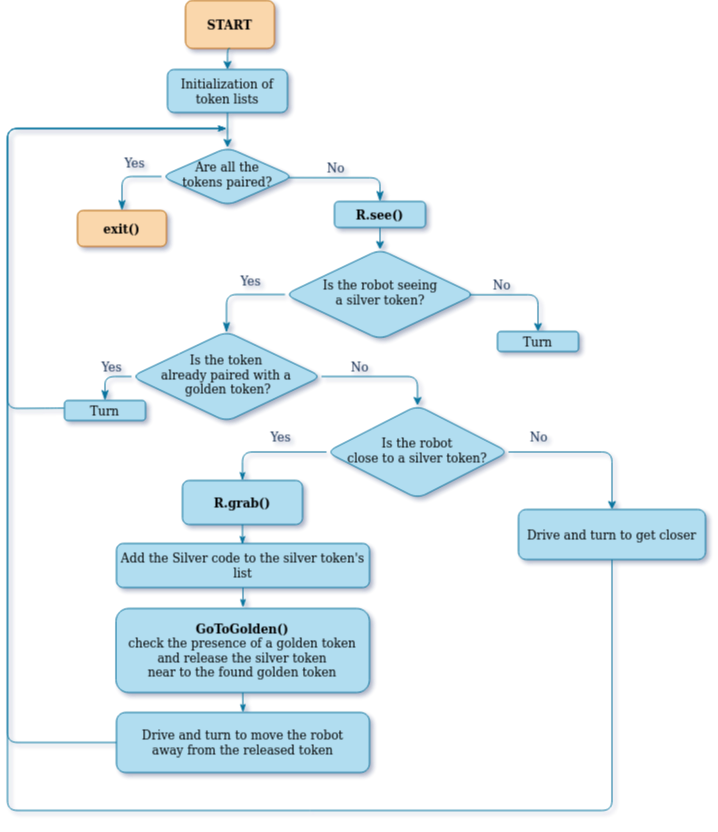

The diagram above was exported from draw.io. Its source (the exported page's mxGraphModel, read from the mxfile embedded in the PNG):
<mxGraphModel dx="1815" dy="1083" grid="1" gridSize="11" guides="1" tooltips="1" connect="1" arrows="1" fold="1" page="1" pageScale="1" pageWidth="1654" pageHeight="2336" math="0" shadow="1">
  <root>
    <mxCell id="WIyWlLk6GJQsqaUBKTNV-0" />
    <mxCell id="WIyWlLk6GJQsqaUBKTNV-1" parent="WIyWlLk6GJQsqaUBKTNV-0" />
    <mxCell id="a-EOrQWix-4uZQVvZyVO-2" style="edgeStyle=orthogonalEdgeStyle;rounded=1;orthogonalLoop=1;jettySize=auto;html=1;exitX=0.5;exitY=1;exitDx=0;exitDy=0;labelBackgroundColor=#F1FAEE;strokeColor=#10739e;fontColor=#1D3557;fontSize=12;fontFamily=Comic Sans MS;labelBorderColor=none;fillColor=#b1ddf0;shadow=0;" parent="WIyWlLk6GJQsqaUBKTNV-1" target="a-EOrQWix-4uZQVvZyVO-1" edge="1">
      <mxGeometry relative="1" as="geometry">
        <mxPoint x="401" y="232" as="sourcePoint" />
        <Array as="points">
          <mxPoint x="401" y="226" />
        </Array>
      </mxGeometry>
    </mxCell>
    <mxCell id="WIyWlLk6GJQsqaUBKTNV-5" value="No" style="edgeStyle=orthogonalEdgeStyle;rounded=1;html=1;jettySize=auto;orthogonalLoop=1;fontSize=12;endArrow=classicThin;endFill=1;endSize=8;strokeWidth=1;shadow=0;labelBackgroundColor=none;entryX=0.5;entryY=0;entryDx=0;entryDy=0;strokeColor=#10739e;fontColor=#1D3557;fontFamily=Comic Sans MS;labelBorderColor=none;fillColor=#b1ddf0;exitX=0.959;exitY=0.52;exitDx=0;exitDy=0;exitPerimeter=0;" parent="WIyWlLk6GJQsqaUBKTNV-1" source="WIyWlLk6GJQsqaUBKTNV-6" target="WIyWlLk6GJQsqaUBKTNV-7" edge="1">
      <mxGeometry x="-0.2" y="10" relative="1" as="geometry">
        <mxPoint as="offset" />
      </mxGeometry>
    </mxCell>
    <mxCell id="WIyWlLk6GJQsqaUBKTNV-6" value="&lt;div&gt;Are all the &lt;br&gt;&lt;/div&gt;&lt;div&gt;tokens paired?&lt;/div&gt;" style="rhombus;whiteSpace=wrap;html=1;shadow=0;fontFamily=Comic Sans MS;fontSize=12;align=center;strokeWidth=1;spacing=6;spacingTop=-4;rounded=1;fillColor=#b1ddf0;strokeColor=#10739e;labelBorderColor=none;" parent="WIyWlLk6GJQsqaUBKTNV-1" vertex="1">
      <mxGeometry x="331" y="294" width="132" height="58" as="geometry" />
    </mxCell>
    <mxCell id="WIyWlLk6GJQsqaUBKTNV-7" value="R.see()" style="rounded=1;whiteSpace=wrap;html=1;fontSize=12;glass=0;strokeWidth=1;shadow=0;fillColor=#b1ddf0;strokeColor=#10739e;fontFamily=Comic Sans MS;labelBorderColor=none;fontStyle=1" parent="WIyWlLk6GJQsqaUBKTNV-1" vertex="1">
      <mxGeometry x="504" y="348" width="91" height="26" as="geometry" />
    </mxCell>
    <mxCell id="WIyWlLk6GJQsqaUBKTNV-9" value="Yes" style="edgeStyle=orthogonalEdgeStyle;rounded=1;html=1;jettySize=auto;orthogonalLoop=1;fontSize=12;endArrow=classicThin;endFill=1;endSize=8;strokeWidth=1;shadow=0;labelBackgroundColor=none;exitX=0;exitY=0.5;exitDx=0;exitDy=0;entryX=0.5;entryY=0;entryDx=0;entryDy=0;strokeColor=#10739e;fontColor=#1D3557;fontFamily=Comic Sans MS;labelBorderColor=none;fillColor=#b1ddf0;" parent="WIyWlLk6GJQsqaUBKTNV-1" source="KgvO9PaYmtcQRzOhXLDT-1" target="KgvO9PaYmtcQRzOhXLDT-75" edge="1">
      <mxGeometry x="-0.2308" y="-10" relative="1" as="geometry">
        <mxPoint as="offset" />
        <mxPoint x="241" y="538" as="sourcePoint" />
        <mxPoint x="203.99999999999977" y="550" as="targetPoint" />
      </mxGeometry>
    </mxCell>
    <mxCell id="KgvO9PaYmtcQRzOhXLDT-0" value="" style="endArrow=classic;html=1;rounded=1;exitX=0.5;exitY=1;exitDx=0;exitDy=0;labelBackgroundColor=#F1FAEE;strokeColor=#10739e;fontColor=#1D3557;fontSize=12;fontFamily=Comic Sans MS;labelBorderColor=none;fillColor=#b1ddf0;shadow=0;entryX=0.5;entryY=0;entryDx=0;entryDy=0;" parent="WIyWlLk6GJQsqaUBKTNV-1" source="WIyWlLk6GJQsqaUBKTNV-7" target="o-auKufv2Sjv48yJNQvZ-2" edge="1">
      <mxGeometry width="50" height="50" relative="1" as="geometry">
        <mxPoint x="425" y="472" as="sourcePoint" />
        <mxPoint x="580" y="407" as="targetPoint" />
      </mxGeometry>
    </mxCell>
    <mxCell id="KgvO9PaYmtcQRzOhXLDT-5" value="No" style="edgeStyle=orthogonalEdgeStyle;rounded=1;orthogonalLoop=1;jettySize=auto;html=1;labelBackgroundColor=none;exitX=1;exitY=0.5;exitDx=0;exitDy=0;entryX=0.5;entryY=0;entryDx=0;entryDy=0;strokeColor=#10739e;fontColor=#1D3557;fontSize=12;fontFamily=Comic Sans MS;labelBorderColor=none;fillColor=#b1ddf0;shadow=0;" parent="WIyWlLk6GJQsqaUBKTNV-1" source="KgvO9PaYmtcQRzOhXLDT-1" target="KgvO9PaYmtcQRzOhXLDT-6" edge="1">
      <mxGeometry x="-0.385" y="10" relative="1" as="geometry">
        <mxPoint as="offset" />
        <mxPoint x="561" y="548" as="targetPoint" />
      </mxGeometry>
    </mxCell>
    <mxCell id="KgvO9PaYmtcQRzOhXLDT-1" value="&lt;div&gt;Is the token &lt;br&gt;&lt;/div&gt;&lt;div&gt;already paired with a&lt;/div&gt;&lt;div&gt;&amp;nbsp;golden token?&lt;/div&gt;" style="rhombus;whiteSpace=wrap;html=1;shadow=0;fontFamily=Comic Sans MS;fontSize=12;align=center;strokeWidth=1;spacing=6;spacingTop=-4;rounded=1;fillColor=#b1ddf0;strokeColor=#10739e;labelBorderColor=none;" parent="WIyWlLk6GJQsqaUBKTNV-1" vertex="1">
      <mxGeometry x="301" y="478" width="190" height="90" as="geometry" />
    </mxCell>
    <mxCell id="KgvO9PaYmtcQRzOhXLDT-11" value="No" style="edgeStyle=orthogonalEdgeStyle;rounded=1;orthogonalLoop=1;jettySize=auto;html=1;labelBackgroundColor=none;exitX=1;exitY=0.5;exitDx=0;exitDy=0;entryX=0.5;entryY=0;entryDx=0;entryDy=0;strokeColor=#10739e;fontColor=#1D3557;fontSize=12;fontFamily=Comic Sans MS;labelBorderColor=none;fillColor=#b1ddf0;shadow=0;" parent="WIyWlLk6GJQsqaUBKTNV-1" source="KgvO9PaYmtcQRzOhXLDT-6" target="KgvO9PaYmtcQRzOhXLDT-59" edge="1">
      <mxGeometry x="-0.6195" y="16" relative="1" as="geometry">
        <mxPoint as="offset" />
        <mxPoint x="772.5714285714284" y="630.0368879946345" as="targetPoint" />
      </mxGeometry>
    </mxCell>
    <mxCell id="KgvO9PaYmtcQRzOhXLDT-6" value="&lt;div style=&quot;font-size: 12px;&quot;&gt;Is the robot &lt;br style=&quot;font-size: 12px;&quot;&gt;&lt;/div&gt;&lt;div style=&quot;font-size: 12px;&quot;&gt;close to a silver token?&lt;/div&gt;" style="rhombus;whiteSpace=wrap;html=1;shadow=0;fontFamily=Comic Sans MS;fontSize=12;align=center;strokeWidth=1;spacing=6;spacingTop=-4;rounded=1;fillColor=#b1ddf0;strokeColor=#10739e;labelBorderColor=none;" parent="WIyWlLk6GJQsqaUBKTNV-1" vertex="1">
      <mxGeometry x="496" y="552" width="182" height="93" as="geometry" />
    </mxCell>
    <mxCell id="KgvO9PaYmtcQRzOhXLDT-26" value="exit()" style="rounded=1;whiteSpace=wrap;html=1;fontStyle=1;fillColor=#fad7ac;strokeColor=#b46504;fontSize=12;fontFamily=Comic Sans MS;labelBorderColor=none;shadow=0;" parent="WIyWlLk6GJQsqaUBKTNV-1" vertex="1">
      <mxGeometry x="247" y="357" width="89" height="36" as="geometry" />
    </mxCell>
    <mxCell id="KgvO9PaYmtcQRzOhXLDT-55" value="Yes" style="edgeStyle=orthogonalEdgeStyle;rounded=1;orthogonalLoop=1;jettySize=auto;html=1;exitX=0;exitY=0.5;exitDx=0;exitDy=0;labelBackgroundColor=none;endArrow=classicThin;endFill=1;entryX=0.5;entryY=0;entryDx=0;entryDy=0;strokeColor=#10739e;fontColor=#1D3557;fontSize=12;fontFamily=Comic Sans MS;labelBorderColor=none;fillColor=#b1ddf0;shadow=0;" parent="WIyWlLk6GJQsqaUBKTNV-1" source="KgvO9PaYmtcQRzOhXLDT-6" target="KgvO9PaYmtcQRzOhXLDT-45" edge="1">
      <mxGeometry x="-0.2207" y="-16" relative="1" as="geometry">
        <mxPoint x="412" y="619" as="targetPoint" />
        <mxPoint x="-1" as="offset" />
      </mxGeometry>
    </mxCell>
    <mxCell id="KgvO9PaYmtcQRzOhXLDT-86" style="edgeStyle=orthogonalEdgeStyle;rounded=1;orthogonalLoop=1;jettySize=auto;html=1;exitX=0.5;exitY=1;exitDx=0;exitDy=0;labelBackgroundColor=none;fontSize=12;fontColor=#1D3557;endArrow=classicThin;endFill=1;strokeColor=#10739e;fontFamily=Comic Sans MS;labelBorderColor=none;fillColor=#b1ddf0;shadow=0;" parent="WIyWlLk6GJQsqaUBKTNV-1" source="KgvO9PaYmtcQRzOhXLDT-45" target="KgvO9PaYmtcQRzOhXLDT-85" edge="1">
      <mxGeometry relative="1" as="geometry" />
    </mxCell>
    <mxCell id="KgvO9PaYmtcQRzOhXLDT-45" value="&lt;div style=&quot;font-size: 12px;&quot;&gt;&lt;b style=&quot;font-size: 12px;&quot;&gt;R.grab()&lt;/b&gt;&lt;/div&gt;" style="rounded=1;whiteSpace=wrap;html=1;fillColor=#b1ddf0;strokeColor=#10739e;fontSize=12;fontFamily=Comic Sans MS;labelBorderColor=none;shadow=0;" parent="WIyWlLk6GJQsqaUBKTNV-1" vertex="1">
      <mxGeometry x="352" y="627" width="120" height="44" as="geometry" />
    </mxCell>
    <mxCell id="KgvO9PaYmtcQRzOhXLDT-50" style="edgeStyle=orthogonalEdgeStyle;rounded=1;orthogonalLoop=1;jettySize=auto;html=1;labelBackgroundColor=none;endArrow=classicThin;endFill=1;exitX=0.5;exitY=1;exitDx=0;exitDy=0;entryX=0.5;entryY=0;entryDx=0;entryDy=0;strokeColor=#10739e;fontColor=#1D3557;fontSize=12;fontFamily=Comic Sans MS;labelBorderColor=none;fillColor=#b1ddf0;shadow=0;" parent="WIyWlLk6GJQsqaUBKTNV-1" source="KgvO9PaYmtcQRzOhXLDT-47" target="KgvO9PaYmtcQRzOhXLDT-49" edge="1">
      <mxGeometry relative="1" as="geometry">
        <mxPoint x="400" y="797" as="targetPoint" />
      </mxGeometry>
    </mxCell>
    <mxCell id="KgvO9PaYmtcQRzOhXLDT-47" value="&lt;div style=&quot;font-size: 12px;&quot;&gt;&lt;b style=&quot;font-size: 12px;&quot;&gt;GoToGolden()&lt;/b&gt;&lt;/div&gt;&lt;div style=&quot;font-size: 12px;&quot;&gt;check the presence of a golden token and release the silver token &lt;br&gt;&lt;/div&gt;&lt;div style=&quot;font-size: 12px;&quot;&gt;near to the found golden token&lt;br style=&quot;font-size: 12px;&quot;&gt;&lt;/div&gt;" style="rounded=1;whiteSpace=wrap;html=1;fontStyle=0;fillColor=#b1ddf0;strokeColor=#10739e;fontSize=12;fontFamily=Comic Sans MS;labelBorderColor=none;shadow=0;" parent="WIyWlLk6GJQsqaUBKTNV-1" vertex="1">
      <mxGeometry x="285.5" y="755" width="253.5" height="84" as="geometry" />
    </mxCell>
    <mxCell id="KgvO9PaYmtcQRzOhXLDT-49" value="&lt;div&gt;Drive and turn to move the robot &lt;br&gt;&lt;/div&gt;&lt;div&gt;away from the released token &lt;/div&gt;" style="rounded=1;whiteSpace=wrap;html=1;fillColor=#b1ddf0;strokeColor=#10739e;fontSize=12;fontFamily=Comic Sans MS;labelBorderColor=none;shadow=0;" parent="WIyWlLk6GJQsqaUBKTNV-1" vertex="1">
      <mxGeometry x="286" y="859" width="253" height="60" as="geometry" />
    </mxCell>
    <mxCell id="KgvO9PaYmtcQRzOhXLDT-59" value="Drive and turn to get closer" style="rounded=1;whiteSpace=wrap;html=1;fillColor=#b1ddf0;strokeColor=#10739e;fontSize=12;fontFamily=Comic Sans MS;labelBorderColor=none;shadow=0;" parent="WIyWlLk6GJQsqaUBKTNV-1" vertex="1">
      <mxGeometry x="688" y="656" width="187" height="50" as="geometry" />
    </mxCell>
    <mxCell id="KgvO9PaYmtcQRzOhXLDT-75" value="Turn" style="rounded=1;whiteSpace=wrap;html=1;fillColor=#b1ddf0;strokeColor=#10739e;fontSize=12;fontFamily=Comic Sans MS;labelBorderColor=none;shadow=0;fontStyle=0" parent="WIyWlLk6GJQsqaUBKTNV-1" vertex="1">
      <mxGeometry x="234" y="547" width="81" height="20" as="geometry" />
    </mxCell>
    <mxCell id="KgvO9PaYmtcQRzOhXLDT-87" style="edgeStyle=orthogonalEdgeStyle;rounded=1;orthogonalLoop=1;jettySize=auto;html=1;entryX=0.5;entryY=0;entryDx=0;entryDy=0;labelBackgroundColor=none;fontSize=12;fontColor=#1D3557;endArrow=classicThin;endFill=1;strokeColor=#10739e;fontFamily=Comic Sans MS;labelBorderColor=none;fillColor=#b1ddf0;shadow=0;" parent="WIyWlLk6GJQsqaUBKTNV-1" source="KgvO9PaYmtcQRzOhXLDT-85" target="KgvO9PaYmtcQRzOhXLDT-47" edge="1">
      <mxGeometry relative="1" as="geometry" />
    </mxCell>
    <mxCell id="KgvO9PaYmtcQRzOhXLDT-85" value="&lt;div style=&quot;font-size: 12px;&quot;&gt;Add the Silver code to the silver token's list&lt;br style=&quot;font-size: 12px;&quot;&gt;&lt;/div&gt;" style="rounded=1;whiteSpace=wrap;html=1;labelBackgroundColor=none;fontSize=12;fillColor=#b1ddf0;strokeColor=#10739e;fontFamily=Comic Sans MS;labelBorderColor=none;shadow=0;" parent="WIyWlLk6GJQsqaUBKTNV-1" vertex="1">
      <mxGeometry x="286" y="690" width="253" height="44" as="geometry" />
    </mxCell>
    <mxCell id="a-EOrQWix-4uZQVvZyVO-1" value="Initialization of token lists" style="rounded=1;whiteSpace=wrap;html=1;fontSize=12;glass=0;strokeWidth=1;shadow=0;fontStyle=0;fillColor=#b1ddf0;strokeColor=#10739e;fontFamily=Comic Sans MS;labelBorderColor=none;" parent="WIyWlLk6GJQsqaUBKTNV-1" vertex="1">
      <mxGeometry x="337" y="216" width="120" height="43" as="geometry" />
    </mxCell>
    <mxCell id="a-EOrQWix-4uZQVvZyVO-10" style="edgeStyle=orthogonalEdgeStyle;rounded=1;orthogonalLoop=1;jettySize=auto;html=1;labelBackgroundColor=none;endArrow=classicThin;endFill=1;strokeColor=#10739e;fontColor=#1D3557;fontSize=12;fontFamily=Comic Sans MS;labelBorderColor=none;fillColor=#b1ddf0;shadow=0;exitX=-0.005;exitY=0.383;exitDx=0;exitDy=0;exitPerimeter=0;" parent="WIyWlLk6GJQsqaUBKTNV-1" source="KgvO9PaYmtcQRzOhXLDT-75" edge="1">
      <mxGeometry relative="1" as="geometry">
        <mxPoint x="407" y="578" as="sourcePoint" />
        <mxPoint x="396" y="275" as="targetPoint" />
        <Array as="points">
          <mxPoint x="220" y="555" />
          <mxPoint x="177" y="555" />
          <mxPoint x="177" y="238" />
        </Array>
      </mxGeometry>
    </mxCell>
    <mxCell id="a-EOrQWix-4uZQVvZyVO-12" style="edgeStyle=orthogonalEdgeStyle;rounded=1;orthogonalLoop=1;jettySize=auto;html=1;labelBackgroundColor=none;endArrow=classicThin;endFill=1;strokeColor=#10739e;fontColor=#1D3557;fontSize=12;fontFamily=Comic Sans MS;labelBorderColor=none;fillColor=#b1ddf0;shadow=0;exitX=0;exitY=0.5;exitDx=0;exitDy=0;" parent="WIyWlLk6GJQsqaUBKTNV-1" source="KgvO9PaYmtcQRzOhXLDT-49" edge="1">
      <mxGeometry relative="1" as="geometry">
        <mxPoint x="540" y="908" as="sourcePoint" />
        <mxPoint x="396" y="275" as="targetPoint" />
        <Array as="points">
          <mxPoint x="177" y="889" />
          <mxPoint x="177" y="275" />
        </Array>
      </mxGeometry>
    </mxCell>
    <mxCell id="a-EOrQWix-4uZQVvZyVO-13" style="edgeStyle=orthogonalEdgeStyle;rounded=1;orthogonalLoop=1;jettySize=auto;html=1;labelBackgroundColor=none;endArrow=classicThin;endFill=1;strokeColor=#10739e;fontColor=#1D3557;fontSize=12;fontFamily=Comic Sans MS;labelBorderColor=none;fillColor=#b1ddf0;shadow=0;exitX=0.5;exitY=1;exitDx=0;exitDy=0;" parent="WIyWlLk6GJQsqaUBKTNV-1" source="KgvO9PaYmtcQRzOhXLDT-59" edge="1">
      <mxGeometry relative="1" as="geometry">
        <mxPoint x="1035" y="941" as="sourcePoint" />
        <mxPoint x="396" y="275" as="targetPoint" />
        <Array as="points">
          <mxPoint x="781" y="957" />
          <mxPoint x="177" y="957" />
          <mxPoint x="177" y="275" />
        </Array>
      </mxGeometry>
    </mxCell>
    <mxCell id="a-EOrQWix-4uZQVvZyVO-14" value="START" style="rounded=1;whiteSpace=wrap;html=1;fontStyle=1;fillColor=#fad7ac;strokeColor=#b46504;fontSize=12;fontFamily=Comic Sans MS;labelBorderColor=none;shadow=0;" parent="WIyWlLk6GJQsqaUBKTNV-1" vertex="1">
      <mxGeometry x="355" y="147" width="89" height="48" as="geometry" />
    </mxCell>
    <mxCell id="a-EOrQWix-4uZQVvZyVO-16" style="edgeStyle=orthogonalEdgeStyle;rounded=1;orthogonalLoop=1;jettySize=auto;html=1;entryX=0.5;entryY=0;entryDx=0;entryDy=0;fontColor=#1D3557;labelBackgroundColor=#F1FAEE;strokeColor=#10739e;fontSize=12;fontFamily=Comic Sans MS;labelBorderColor=none;fillColor=#b1ddf0;shadow=0;exitX=0.5;exitY=1;exitDx=0;exitDy=0;" parent="WIyWlLk6GJQsqaUBKTNV-1" source="a-EOrQWix-4uZQVvZyVO-14" target="a-EOrQWix-4uZQVvZyVO-1" edge="1">
      <mxGeometry relative="1" as="geometry">
        <mxPoint x="411" y="247" as="sourcePoint" />
        <mxPoint x="410.5" y="291" as="targetPoint" />
      </mxGeometry>
    </mxCell>
    <mxCell id="a-EOrQWix-4uZQVvZyVO-17" style="edgeStyle=orthogonalEdgeStyle;rounded=1;orthogonalLoop=1;jettySize=auto;html=1;entryX=0.5;entryY=0;entryDx=0;entryDy=0;fontColor=#1D3557;labelBackgroundColor=#F1FAEE;strokeColor=#10739e;fontSize=12;fontFamily=Comic Sans MS;labelBorderColor=none;fillColor=#b1ddf0;shadow=0;exitX=0.5;exitY=1;exitDx=0;exitDy=0;" parent="WIyWlLk6GJQsqaUBKTNV-1" source="a-EOrQWix-4uZQVvZyVO-1" target="WIyWlLk6GJQsqaUBKTNV-6" edge="1">
      <mxGeometry relative="1" as="geometry">
        <mxPoint x="411.5" y="171" as="sourcePoint" />
        <mxPoint x="412" y="204" as="targetPoint" />
      </mxGeometry>
    </mxCell>
    <mxCell id="o-auKufv2Sjv48yJNQvZ-2" value="&lt;div&gt;Is the robot seeing &lt;br&gt;&lt;/div&gt;&lt;div&gt;a silver token?&lt;/div&gt;" style="rhombus;whiteSpace=wrap;html=1;shadow=0;fontFamily=Comic Sans MS;fontSize=12;align=center;strokeWidth=1;spacing=6;spacingTop=-4;rounded=1;fillColor=#b1ddf0;strokeColor=#10739e;labelBorderColor=none;" vertex="1" parent="WIyWlLk6GJQsqaUBKTNV-1">
      <mxGeometry x="454.5" y="396" width="190" height="90" as="geometry" />
    </mxCell>
    <mxCell id="o-auKufv2Sjv48yJNQvZ-5" value="Yes" style="rounded=1;html=1;jettySize=auto;orthogonalLoop=1;fontSize=12;endArrow=classicThin;endFill=1;endSize=8;strokeWidth=1;shadow=0;labelBackgroundColor=none;edgeStyle=orthogonalEdgeStyle;exitX=0;exitY=0.5;exitDx=0;exitDy=0;strokeColor=#10739e;fontColor=#1D3557;fontFamily=Comic Sans MS;labelBorderColor=none;fillColor=#b1ddf0;" edge="1" parent="WIyWlLk6GJQsqaUBKTNV-1" source="o-auKufv2Sjv48yJNQvZ-2">
      <mxGeometry x="-0.2766" y="-14" relative="1" as="geometry">
        <mxPoint as="offset" />
        <mxPoint x="396" y="479" as="targetPoint" />
        <mxPoint x="443.53" y="439.9999999999999" as="sourcePoint" />
        <Array as="points">
          <mxPoint x="396" y="441" />
        </Array>
      </mxGeometry>
    </mxCell>
    <mxCell id="o-auKufv2Sjv48yJNQvZ-6" value="No" style="edgeStyle=orthogonalEdgeStyle;rounded=1;orthogonalLoop=1;jettySize=auto;html=1;labelBackgroundColor=none;exitX=0.971;exitY=0.503;exitDx=0;exitDy=0;entryX=0.5;entryY=0;entryDx=0;entryDy=0;strokeColor=#10739e;fontColor=#1D3557;fontSize=12;fontFamily=Comic Sans MS;labelBorderColor=none;fillColor=#b1ddf0;shadow=0;exitPerimeter=0;" edge="1" parent="WIyWlLk6GJQsqaUBKTNV-1" source="o-auKufv2Sjv48yJNQvZ-2" target="o-auKufv2Sjv48yJNQvZ-7">
      <mxGeometry x="-0.385" y="10" relative="1" as="geometry">
        <mxPoint as="offset" />
        <mxPoint x="655" y="440.0399999999999" as="sourcePoint" />
        <mxPoint x="728" y="469.04" as="targetPoint" />
      </mxGeometry>
    </mxCell>
    <mxCell id="o-auKufv2Sjv48yJNQvZ-7" value="Turn" style="rounded=1;whiteSpace=wrap;html=1;fillColor=#b1ddf0;strokeColor=#10739e;fontSize=12;fontFamily=Comic Sans MS;labelBorderColor=none;shadow=0;fontStyle=0" vertex="1" parent="WIyWlLk6GJQsqaUBKTNV-1">
      <mxGeometry x="667" y="478" width="81" height="20" as="geometry" />
    </mxCell>
    <mxCell id="o-auKufv2Sjv48yJNQvZ-8" value="Yes" style="rounded=1;html=1;jettySize=auto;orthogonalLoop=1;fontSize=12;endArrow=classicThin;endFill=1;endSize=8;strokeWidth=1;shadow=0;labelBackgroundColor=none;edgeStyle=orthogonalEdgeStyle;exitX=0;exitY=0.5;exitDx=0;exitDy=0;strokeColor=#10739e;fontColor=#1D3557;fontFamily=Comic Sans MS;labelBorderColor=none;fillColor=#b1ddf0;" edge="1" parent="WIyWlLk6GJQsqaUBKTNV-1" source="WIyWlLk6GJQsqaUBKTNV-6" target="KgvO9PaYmtcQRzOhXLDT-26">
      <mxGeometry x="-0.2766" y="-14" relative="1" as="geometry">
        <mxPoint as="offset" />
        <mxPoint x="300.53" y="393" as="targetPoint" />
        <mxPoint x="355.9999999999999" y="355" as="sourcePoint" />
      </mxGeometry>
    </mxCell>
  </root>
</mxGraphModel>